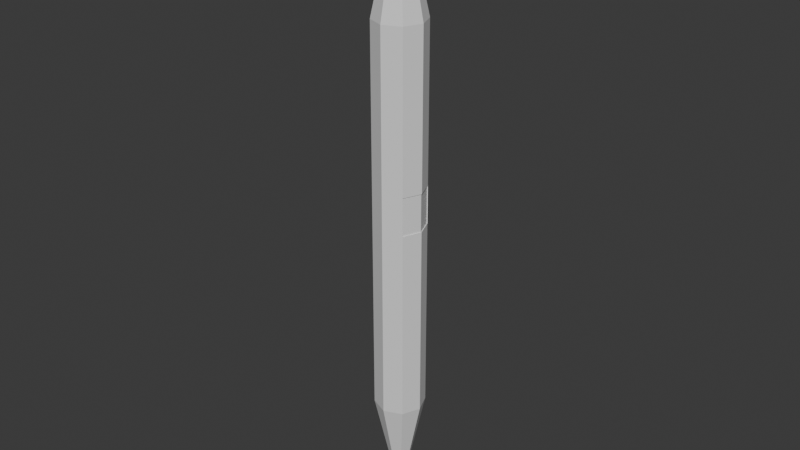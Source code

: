 # Source: Elevator.blend  (saved by Blender 4.2.66; exported with 4.5.12 LTS)
import bpy
from mathutils import Matrix  # noqa: F401  (used for matrix-valued properties, if any)

bpy.ops.wm.read_factory_settings(use_empty=True)
scene = bpy.context.scene
scene.name = 'Scene'

# ---- collections
col_collection = bpy.data.collections.new('Collection'); scene.collection.children.link(col_collection)

# ---- materials (node trees are filled in below, after node groups)
mat_lift = bpy.data.materials.new('Lift')
mat_lip = bpy.data.materials.new('Lip')
mat_tube = bpy.data.materials.new('Tube')
mat_door = bpy.data.materials.new('Door')

# ---- material node trees
mat_lift.use_nodes = True; mat_lift.node_tree.nodes.clear()
_N = mat_lift.node_tree.nodes; _L = mat_lift.node_tree.links
n0 = _N.new('ShaderNodeBsdfPrincipled'); n0.name = 'Principled BSDF'; n0.location = (10, 300)
n1 = _N.new('ShaderNodeOutputMaterial'); n1.name = 'Material Output'; n1.location = (300, 300)
_L.new(n0.outputs[0], n1.inputs[0])
n1.is_active_output = True
mat_lip.use_nodes = True; mat_lip.node_tree.nodes.clear()
_N = mat_lip.node_tree.nodes; _L = mat_lip.node_tree.links
n0 = _N.new('ShaderNodeBsdfPrincipled'); n0.name = 'Principled BSDF'; n0.location = (10, 300)
n1 = _N.new('ShaderNodeOutputMaterial'); n1.name = 'Material Output'; n1.location = (300, 300)
_L.new(n0.outputs[0], n1.inputs[0])
n1.is_active_output = True
mat_tube.use_nodes = True; mat_tube.node_tree.nodes.clear()
_N = mat_tube.node_tree.nodes; _L = mat_tube.node_tree.links
n0 = _N.new('ShaderNodeBsdfPrincipled'); n0.name = 'Principled BSDF'; n0.location = (10, 300)
n1 = _N.new('ShaderNodeOutputMaterial'); n1.name = 'Material Output'; n1.location = (300, 300)
_L.new(n0.outputs[0], n1.inputs[0])
n1.is_active_output = True
mat_door.use_nodes = True; mat_door.node_tree.nodes.clear()
_N = mat_door.node_tree.nodes; _L = mat_door.node_tree.links
n0 = _N.new('ShaderNodeBsdfPrincipled'); n0.name = 'Principled BSDF'; n0.location = (10, 300)
n1 = _N.new('ShaderNodeOutputMaterial'); n1.name = 'Material Output'; n1.location = (300, 300)
_L.new(n0.outputs[0], n1.inputs[0])
n1.is_active_output = True

# ---- world
world_world = bpy.data.worlds.new('World'); scene.world = world_world
world_world.use_nodes = True; world_world.node_tree.nodes.clear()
_N = world_world.node_tree.nodes; _L = world_world.node_tree.links
n0 = _N.new('ShaderNodeOutputWorld'); n0.name = 'World Output'; n0.location = (300, 300)
n1 = _N.new('ShaderNodeBackground'); n1.name = 'Background'; n1.location = (10, 300)
n1.inputs[0].default_value = (0.05088, 0.05088, 0.05088, 1.0)
_L.new(n1.outputs[0], n0.inputs[0])
n0.is_active_output = True
world_world.color = (0.05088, 0.05088, 0.05088)
world_world.sun_shadow_jitter_overblur = 0.0

# ---- meshes
me_cube_005 = bpy.data.meshes.new('Cube.005')
me_cube_005.from_pydata([(-0.3, 2.3, -0.5), (-0.3, 2.3, 0.0), (0.3, 2.3, -0.5), (0.3, 2.3, 0.0), (-0.3, -2.3, -0.5), (-0.3, -2.3, 0.0), (0.3, -2.3, -0.5), (0.3, -2.3, 0.0), (-1.414, -1.838, -0.5), (-1.414, -1.838, 0.0), (-1.838, -1.414, -0.5), (-1.838, -1.414, 0.0), (1.838, 1.414, -0.5), (1.838, 1.414, 0.0), (1.414, 1.838, -0.5), (1.414, 1.838, 0.0), (-2.3, -0.3, -0.5), (-2.3, -0.3, 0.0), (-2.3, 0.3, -0.5), (-2.3, 0.3, 0.0), (2.3, -0.3, -0.5), (2.3, -0.3, 0.0), (2.3, 0.3, -0.5), (2.3, 0.3, 0.0), (-1.838, 1.414, -0.5), (-1.838, 1.414, 0.0), (-1.414, 1.838, -0.5), (-1.414, 1.838, 0.0), (1.414, -1.838, -0.5), (1.414, -1.838, 0.0), (1.838, -1.414, -0.5), (1.838, -1.414, 0.0), (-0.3, 1.876, 0.0), (-0.3, 1.876, -0.5), (0.3, 1.876, 0.0), (0.3, 1.876, -0.5), (-0.3, -1.876, -0.5), (-0.3, -1.876, 0.0), (0.3, -1.876, -0.5), (0.3, -1.876, 0.0), (-1.114, -1.538, 0.0), (-1.114, -1.538, -0.5), (-1.538, -1.114, 0.0), (-1.538, -1.114, -0.5), (1.538, 1.114, -0.5), (1.538, 1.114, 0.0), (1.114, 1.538, -0.5), (1.114, 1.538, 0.0), (-1.876, -0.3, 0.0), (-1.876, -0.3, -0.5), (-1.876, 0.3, 0.0), (-1.876, 0.3, -0.5), (1.876, -0.3, -0.5), (1.876, -0.3, 0.0), (1.876, 0.3, -0.5), (1.876, 0.3, 0.0), (-1.538, 1.114, 0.0), (-1.538, 1.114, -0.5), (-1.114, 1.538, 0.0), (-1.114, 1.538, -0.5), (1.114, -1.538, -0.5), (1.114, -1.538, 0.0), (1.538, -1.114, -0.5), (1.538, -1.114, 0.0), (0.0, 0.0, 0.0), (0.0, 0.0, -0.5)], [], [(32, 0, 33), (0, 3, 2), (2, 34, 35), (45, 15, 47), (38, 4, 36), (36, 5, 37), (4, 7, 5), (39, 6, 38), (55, 21, 23), (62, 28, 60), (9, 41, 40), (8, 11, 10), (10, 42, 43), (32, 3, 1), (54, 20, 52), (12, 45, 44), (12, 15, 13), (15, 46, 47), (58, 25, 56), (46, 12, 44), (17, 49, 48), (16, 19, 18), (18, 50, 51), (48, 19, 17), (33, 2, 35), (20, 53, 52), (20, 23, 21), (23, 54, 55), (40, 11, 9), (59, 24, 26), (25, 57, 56), (24, 27, 26), (26, 58, 59), (37, 7, 39), (51, 16, 18), (28, 61, 60), (28, 31, 29), (31, 62, 63), (61, 31, 63), (41, 10, 43), (39, 60, 61), (36, 40, 41), (43, 48, 49), (51, 56, 57), (33, 58, 32), (34, 46, 35), (45, 54, 44), (53, 62, 52), (58, 56, 64), (58, 64, 32), (34, 32, 64), (47, 34, 64), (47, 64, 45), (55, 45, 64), (55, 64, 53), (63, 53, 64), (63, 64, 61), (61, 64, 39), (39, 64, 37), (40, 37, 64), (42, 40, 64), (48, 42, 64), (50, 48, 64), (56, 50, 64), (32, 1, 0), (0, 1, 3), (2, 3, 34), (45, 13, 15), (38, 6, 4), (36, 4, 5), (4, 6, 7), (39, 7, 6), (55, 53, 21), (62, 30, 28), (9, 8, 41), (8, 9, 11), (10, 11, 42), (32, 34, 3), (54, 22, 20), (12, 13, 45), (12, 14, 15), (15, 14, 46), (58, 27, 25), (46, 14, 12), (17, 16, 49), (16, 17, 19), (18, 19, 50), (48, 50, 19), (33, 0, 2), (20, 21, 53), (20, 22, 23), (23, 22, 54), (40, 42, 11), (59, 57, 24), (25, 24, 57), (24, 25, 27), (26, 27, 58), (37, 5, 7), (51, 49, 16), (28, 29, 61), (28, 30, 31), (31, 30, 62), (61, 29, 31), (41, 8, 10), (39, 38, 60), (36, 37, 40), (43, 42, 48), (51, 50, 56), (33, 59, 58), (34, 47, 46), (45, 55, 54), (53, 63, 62), (59, 65, 57), (59, 33, 65), (35, 65, 33), (46, 65, 35), (46, 44, 65), (54, 65, 44), (54, 52, 65), (62, 65, 52), (62, 60, 65), (60, 38, 65), (38, 36, 65), (41, 65, 36), (43, 65, 41), (49, 65, 43), (57, 65, 51), (51, 65, 49)])
_uv = me_cube_005.uv_layers.new(name='UVMap')
_uv.uv.foreach_set('vector', [0.5558, 0.3795, 0.6032, 0.4353, 0.5558, 0.4353, 0.6116, 0.06697, 0.5558, 2.044e-09, 0.6116, 6.257e-09, 0.5558, 0.4911, 0.6032, 0.4353, 0.6032, 0.4911, 0.2008, 0.4562, 0.1208, 0.4744, 0.1389, 0.4306, 0.2992, 0.5438, 0.3792, 0.5256, 0.3611, 0.5694, 0.6032, 0.5469, 0.5558, 0.4911, 0.6032, 0.4911, 0.6116, 0.06697, 0.5558, 0.1339, 0.5558, 0.06697, 0.5558, 0.5469, 0.6032, 0.6028, 0.5558, 0.6028, 0.2992, 0.4562, 0.3792, 0.4744, 0.3173, 0.5, 0.1389, 0.5694, 0.1827, 0.5, 0.2008, 0.5438, 0.5, 0.04736, 0.5558, 0.08084, 0.5, 0.08084, 0.5558, 0.04736, 0.5, -1.548e-08, 0.5558, -1.126e-08, 0.5558, 0.9376, 0.5893, 0.8818, 0.5893, 0.9376, 0.04375, 0.2992, 0.02563, 0.3792, -6.475e-09, 0.3173, 0.04375, 0.7008, 0.02563, 0.6208, 0.06938, 0.6389, 0.5558, 0.9934, 0.5893, 0.9376, 0.5893, 0.9934, 0.5558, 0.1717, 0.5, 0.2191, 0.5, 0.1717, 0.5, 0.2191, 0.5558, 0.2526, 0.5, 0.2526, 0.04375, 0.2008, 0.02563, 0.1208, 0.06938, 0.1389, 0.06938, 0.8611, 2.928e-08, 0.8173, 0.04375, 0.7992, 0.6032, 0.2679, 0.5558, 0.3237, 0.5558, 0.2679, 0.6116, 0.2009, 0.5558, 0.1339, 0.6116, 0.1339, 0.5558, 0.6586, 0.6032, 0.6028, 0.6032, 0.6586, 0.2008, 0.04375, 0.1208, 0.02563, 0.1827, 5.747e-09, 0.2008, 0.9562, 0.1208, 0.9744, 0.1389, 0.9306, 0.5558, 0.7144, 0.6032, 0.6586, 0.6032, 0.7144, 0.6116, 0.2009, 0.5558, 0.2679, 0.5558, 0.2009, 0.6032, 0.3237, 0.5558, 0.3795, 0.5558, 0.3237, 0.3611, 0.06938, 0.3173, 3.492e-09, 0.3792, 0.02563, 0.2992, 0.9562, 0.3792, 0.9744, 0.3173, 1.0, 0.6451, 0.0, 0.6116, 0.05581, 0.6116, 0.0, 0.5558, 0.7702, 0.6032, 0.7144, 0.6032, 0.7702, 0.5558, 0.5922, 0.5, 0.5587, 0.5558, 0.5587, 0.4306, 0.1389, 0.5, 0.1827, 0.4562, 0.2008, 0.4306, 0.8611, 0.5, 0.8173, 0.4744, 0.8792, 0.5558, 0.4678, 0.5, 0.4343, 0.5558, 0.4343, 0.6032, 0.826, 0.5558, 0.7702, 0.6032, 0.7702, 0.5893, 0.826, 0.5558, 0.8818, 0.5558, 0.826, 0.4562, 0.2992, 0.4744, 0.3792, 0.4306, 0.3611, 0.4306, 0.6389, 0.5, 0.6827, 0.4562, 0.7008, 0.5, 0.3435, 0.5558, 0.4343, 0.5, 0.4343, 0.5558, 0.1717, 0.5, 0.08084, 0.5558, 0.08084, 0.5558, 0.8648, 0.5, 0.774, 0.5558, 0.774, 0.5558, 0.6831, 0.5, 0.5922, 0.5558, 0.5922, 0.5558, 0.4678, 0.5, 0.5587, 0.5, 0.4678, 0.5, 0.3435, 0.5558, 0.2526, 0.5558, 0.3435, 0.5, 0.774, 0.5558, 0.6831, 0.5558, 0.774, 0.5, 0.9557, 0.5558, 0.8648, 0.5558, 0.9557, 0.04375, 0.2008, 0.06938, 0.1389, 0.25, 0.25, 0.04375, 0.2008, 0.25, 0.25, 0.04375, 0.2992, 0.06938, 0.3611, 0.04375, 0.2992, 0.25, 0.25, 0.1389, 0.4306, 0.06938, 0.3611, 0.25, 0.25, 0.1389, 0.4306, 0.25, 0.25, 0.2008, 0.4562, 0.2992, 0.4562, 0.2008, 0.4562, 0.25, 0.25, 0.2992, 0.4562, 0.25, 0.25, 0.3611, 0.4306, 0.4306, 0.3611, 0.3611, 0.4306, 0.25, 0.25, 0.4306, 0.3611, 0.25, 0.25, 0.4562, 0.2992, 0.4562, 0.2992, 0.25, 0.25, 0.4562, 0.2008, 0.4562, 0.2008, 0.25, 0.25, 0.4306, 0.1389, 0.3611, 0.06938, 0.4306, 0.1389, 0.25, 0.25, 0.2992, 0.04375, 0.3611, 0.06938, 0.25, 0.25, 0.2008, 0.04375, 0.2992, 0.04375, 0.25, 0.25, 0.1389, 0.06938, 0.2008, 0.04375, 0.25, 0.25, 0.06938, 0.1389, 0.1389, 0.06938, 0.25, 0.25, 0.5558, 0.3795, 0.6032, 0.3795, 0.6032, 0.4353, 0.6116, 0.06697, 0.5558, 0.06697, 0.5558, 2.044e-09, 0.5558, 0.4911, 0.5558, 0.4353, 0.6032, 0.4353, 0.2008, 0.4562, 0.1827, 0.5, 0.1208, 0.4744, 0.2992, 0.5438, 0.3173, 0.5, 0.3792, 0.5256, 0.6032, 0.5469, 0.5558, 0.5469, 0.5558, 0.4911, 0.6116, 0.06697, 0.6116, 0.1339, 0.5558, 0.1339, 0.5558, 0.5469, 0.6032, 0.5469, 0.6032, 0.6028, 0.2992, 0.4562, 0.3611, 0.4306, 0.3792, 0.4744, 0.1389, 0.5694, 0.1208, 0.5256, 0.1827, 0.5, 0.5, 0.04736, 0.5558, 0.04736, 0.5558, 0.08084, 0.5558, 0.04736, 0.5, 0.04736, 0.5, -1.548e-08, 0.5558, 0.9376, 0.5558, 0.8818, 0.5893, 0.8818, 0.04375, 0.2992, 0.06938, 0.3611, 0.02563, 0.3792, 0.04375, 0.7008, 2.179e-08, 0.6827, 0.02563, 0.6208, 0.5558, 0.9934, 0.5558, 0.9376, 0.5893, 0.9376, 0.5558, 0.1717, 0.5558, 0.2191, 0.5, 0.2191, 0.5, 0.2191, 0.5558, 0.2191, 0.5558, 0.2526, 0.04375, 0.2008, -7.894e-09, 0.1827, 0.02563, 0.1208, 0.06938, 0.8611, 0.02563, 0.8792, 2.928e-08, 0.8173, 0.6032, 0.2679, 0.6032, 0.3237, 0.5558, 0.3237, 0.6116, 0.2009, 0.5558, 0.2009, 0.5558, 0.1339, 0.5558, 0.6586, 0.5558, 0.6028, 0.6032, 0.6028, 0.2008, 0.04375, 0.1389, 0.06938, 0.1208, 0.02563, 0.2008, 0.9562, 0.1827, 1.0, 0.1208, 0.9744, 0.5558, 0.7144, 0.5558, 0.6586, 0.6032, 0.6586, 0.6116, 0.2009, 0.6116, 0.2679, 0.5558, 0.2679, 0.6032, 0.3237, 0.6032, 0.3795, 0.5558, 0.3795, 0.3611, 0.06938, 0.2992, 0.04375, 0.3173, 3.492e-09, 0.2992, 0.9562, 0.3611, 0.9306, 0.3792, 0.9744, 0.6451, 0.0, 0.6451, 0.05581, 0.6116, 0.05581, 0.5558, 0.7702, 0.5558, 0.7144, 0.6032, 0.7144, 0.5558, 0.5922, 0.5, 0.5922, 0.5, 0.5587, 0.4306, 0.1389, 0.4744, 0.1208, 0.5, 0.1827, 0.4306, 0.8611, 0.4562, 0.7992, 0.5, 0.8173, 0.5558, 0.4678, 0.5, 0.4678, 0.5, 0.4343, 0.6032, 0.826, 0.5558, 0.826, 0.5558, 0.7702, 0.5893, 0.826, 0.5893, 0.8818, 0.5558, 0.8818, 0.4562, 0.2992, 0.5, 0.3173, 0.4744, 0.3792, 0.4306, 0.6389, 0.4744, 0.6208, 0.5, 0.6827, 0.5, 0.3435, 0.5558, 0.3435, 0.5558, 0.4343, 0.5558, 0.1717, 0.5, 0.1717, 0.5, 0.08084, 0.5558, 0.8648, 0.5, 0.8648, 0.5, 0.774, 0.5558, 0.6831, 0.5, 0.6831, 0.5, 0.5922, 0.5558, 0.4678, 0.5558, 0.5587, 0.5, 0.5587, 0.5, 0.3435, 0.5, 0.2526, 0.5558, 0.2526, 0.5, 0.774, 0.5, 0.6831, 0.5558, 0.6831, 0.5, 0.9557, 0.5, 0.8648, 0.5558, 0.8648, 0.2992, 0.9562, 0.25, 0.75, 0.3611, 0.9306, 0.2992, 0.9562, 0.2008, 0.9562, 0.25, 0.75, 0.1389, 0.9306, 0.25, 0.75, 0.2008, 0.9562, 0.06938, 0.8611, 0.25, 0.75, 0.1389, 0.9306, 0.06938, 0.8611, 0.04375, 0.7992, 0.25, 0.75, 0.04375, 0.7008, 0.25, 0.75, 0.04375, 0.7992, 0.04375, 0.7008, 0.06938, 0.6389, 0.25, 0.75, 0.1389, 0.5694, 0.25, 0.75, 0.06938, 0.6389, 0.1389, 0.5694, 0.2008, 0.5438, 0.25, 0.75, 0.2008, 0.5438, 0.2992, 0.5438, 0.25, 0.75, 0.2992, 0.5438, 0.3611, 0.5694, 0.25, 0.75, 0.4306, 0.6389, 0.25, 0.75, 0.3611, 0.5694, 0.4562, 0.7008, 0.25, 0.75, 0.4306, 0.6389, 0.4562, 0.7992, 0.25, 0.75, 0.4562, 0.7008, 0.3611, 0.9306, 0.25, 0.75, 0.4306, 0.8611, 0.4306, 0.8611, 0.25, 0.75, 0.4562, 0.7992])
me_cube_005.materials.append(mat_lift)
me_cube_005.update()
me_cylinder_002 = bpy.data.meshes.new('Cylinder.002')
me_cylinder_002.from_pydata([(0.0, 3.0, -0.25), (2.043, -1.571, -0.25), (0.0, 3.0, 0.25), (2.043, -1.571, 0.25), (1.571, -2.043, -0.25), (2.121, 2.121, -0.25), (2.121, 2.121, 0.25), (1.571, -2.043, 0.25), (3.0, 0.0, -0.25), (-1.571, 2.043, -0.25), (3.0, 0.0, 0.25), (-1.571, 2.043, 0.25), (2.121, -2.121, -0.25), (-2.043, 1.571, -0.25), (2.121, -2.121, 0.25), (-2.043, 1.571, 0.25), (-0.3333, 2.556, -0.25), (0.0, -3.0, -0.25), (0.0, -3.0, 0.25), (-0.3333, 2.556, 0.25), (0.3333, 2.556, -0.25), (-2.121, -2.121, -0.25), (-2.121, -2.121, 0.25), (0.3333, 2.556, 0.25), (-0.3333, -2.556, -0.25), (-3.0, 0.0, -0.25), (-0.3333, -2.556, 0.25), (-3.0, 0.0, 0.25), (0.3333, -2.556, -0.25), (-2.121, 2.121, -0.25), (0.3333, -2.556, 0.25), (-2.121, 2.121, 0.25), (1.571, 2.043, -0.25), (1.571, 2.043, 0.25), (2.043, 1.571, -0.25), (2.043, 1.571, 0.25), (-2.043, -1.571, -0.25), (-2.043, -1.571, 0.25), (-1.571, -2.043, -0.25), (-1.571, -2.043, 0.25), (2.556, 0.3333, -0.25), (2.556, 0.3333, 0.25), (2.556, -0.3333, -0.25), (2.556, -0.3333, 0.25), (-2.556, 0.3333, -0.25), (-2.556, 0.3333, 0.25), (-2.556, -0.3333, -0.25), (-2.556, -0.3333, 0.25), (1.709, -1.238, 0.25), (1.709, -1.238, -0.25), (1.238, -1.709, 0.25), (1.238, -1.709, -0.25), (-1.238, 1.709, -0.25), (-1.238, 1.709, 0.25), (-1.709, 1.238, -0.25), (-1.709, 1.238, 0.25), (-0.3333, 2.084, 0.25), (-0.3333, 2.084, -0.25), (0.3333, 2.084, 0.25), (0.3333, 2.084, -0.25), (-0.3333, -2.084, -0.25), (-0.3333, -2.084, 0.25), (0.3333, -2.084, -0.25), (0.3333, -2.084, 0.25), (1.238, 1.709, 0.25), (1.238, 1.709, -0.25), (1.709, 1.238, 0.25), (1.709, 1.238, -0.25), (-1.709, -1.238, -0.25), (-1.709, -1.238, 0.25), (-1.238, -1.709, -0.25), (-1.238, -1.709, 0.25), (2.084, 0.3333, 0.25), (2.084, 0.3333, -0.25), (2.084, -0.3333, 0.25), (2.084, -0.3333, -0.25), (-2.084, 0.3333, -0.25), (-2.084, 0.3333, 0.25), (-2.084, -0.3333, -0.25), (-2.084, -0.3333, 0.25)], [], [(6, 10, 8, 5), (10, 14, 12, 8), (14, 18, 17, 12), (18, 22, 21, 17), (22, 27, 25, 21), (27, 31, 29, 25), (31, 2, 0, 29), (5, 34, 32), (12, 1, 42, 8), (50, 7, 4, 51), (11, 9, 52, 53), (13, 15, 55, 54), (63, 30, 7, 50), (16, 19, 56, 57), (19, 16, 20, 23), (58, 23, 20, 59), (26, 24, 60, 61), (30, 28, 24, 26), (62, 28, 30, 63), (65, 32, 33, 64), (35, 33, 32, 34), (66, 35, 34, 67), (37, 36, 68, 69), (39, 38, 36, 37), (70, 38, 39, 71), (40, 41, 72, 73), (74, 43, 42, 75), (45, 44, 76, 77), (78, 46, 47, 79), (76, 54, 55, 77), (53, 52, 57, 56), (58, 59, 65, 64), (72, 66, 67, 73), (74, 75, 49, 48), (63, 50, 51, 62), (71, 61, 60, 70), (78, 79, 69, 68), (2, 6, 5, 0), (79, 47, 37, 69), (9, 13, 29), (74, 48, 3, 43), (31, 15, 11), (32, 65, 59, 20), (33, 35, 6), (2, 19, 23), (15, 13, 9, 11), (75, 42, 1, 49), (78, 68, 36, 46), (28, 62, 51, 4), (14, 3, 7), (67, 34, 40, 73), (39, 37, 22), (18, 26, 39, 22), (18, 30, 26), (16, 57, 52, 9), (27, 45, 15, 31), (26, 61, 71, 39), (25, 46, 36, 21), (31, 11, 19, 2), (38, 70, 60, 24), (8, 42, 40), (76, 44, 13, 54), (20, 16, 0), (2, 23, 33, 6), (6, 35, 41, 10), (10, 43, 3, 14), (18, 14, 7, 30), (56, 19, 11, 53), (29, 13, 44, 25), (23, 58, 64, 33), (21, 38, 24, 17), (22, 37, 47, 27), (0, 16, 9, 29), (72, 41, 35, 66), (25, 44, 46), (55, 15, 45, 77), (24, 28, 17), (5, 32, 20, 0), (8, 40, 34, 5), (17, 28, 4, 12), (21, 36, 38), (1, 3, 48, 49), (43, 41, 40, 42), (4, 1, 12), (4, 7, 3, 1), (47, 46, 44, 45), (47, 45, 27), (41, 43, 10)])
_uv = me_cylinder_002.uv_layers.new(name='UVMap')
_uv.uv.foreach_set('vector', [0.875, 1.0, 0.75, 1.0, 0.75, 0.5, 0.875, 0.5, 0.75, 1.0, 0.625, 1.0, 0.625, 0.5, 0.75, 0.5, 0.625, 1.0, 0.5, 1.0, 0.5, 0.5, 0.625, 0.5, 0.5, 1.0, 0.375, 1.0, 0.375, 0.5, 0.5, 0.5, 0.375, 1.0, 0.25, 1.0, 0.25, 0.5, 0.375, 0.5, 0.25, 1.0, 0.125, 1.0, 0.125, 0.5, 0.25, 0.5, 0.125, 1.0, 0.0, 1.0, 0.0, 0.5, 0.125, 0.5, 0.9197, 0.4197, 0.9134, 0.3757, 0.8757, 0.4134, 0.9197, 0.08029, 0.9134, 0.1243, 0.9544, 0.2233, 0.99, 0.25, 0.6032, 0.4353, 0.5558, 0.4353, 0.5558, 0.4911, 0.6032, 0.4911, 0.5558, 0.4911, 0.5558, 0.5469, 0.6032, 0.5469, 0.6032, 0.4911, 0.6032, 0.6028, 0.6032, 0.5469, 0.5558, 0.5469, 0.5558, 0.6028, 0.2767, 0.08327, 0.2767, 0.04556, 0.3757, 0.08658, 0.349, 0.1132, 0.5558, 0.04736, 0.5, 0.04736, 0.5, 0.08084, 0.5558, 0.08084, 0.5, 0.04736, 0.5558, 0.04736, 0.5558, -1.126e-08, 0.5, -1.548e-08, 0.5893, 0.8818, 0.5558, 0.8818, 0.5558, 0.9376, 0.5893, 0.9376, 0.5558, 0.9376, 0.5558, 0.9934, 0.5893, 0.9934, 0.5893, 0.9376, 0.5, 0.2191, 0.5558, 0.2191, 0.5558, 0.1717, 0.5, 0.1717, 0.5558, 0.2526, 0.5558, 0.2191, 0.5, 0.2191, 0.5, 0.2526, 0.5558, 0.3237, 0.6032, 0.3237, 0.6032, 0.2679, 0.5558, 0.2679, 0.5558, 0.1339, 0.5558, 0.2009, 0.6116, 0.2009, 0.6116, 0.1339, 0.6032, 0.6028, 0.5558, 0.6028, 0.5558, 0.6586, 0.6032, 0.6586, 0.5558, 0.6586, 0.5558, 0.7144, 0.6032, 0.7144, 0.6032, 0.6586, 0.5558, 0.2679, 0.6116, 0.2679, 0.6116, 0.2009, 0.5558, 0.2009, 0.5558, 0.3795, 0.6032, 0.3795, 0.6032, 0.3237, 0.5558, 0.3237, 0.6451, 0.05581, 0.6451, 0.0, 0.6116, 0.0, 0.6116, 0.05581, 0.5, 0.5587, 0.5, 0.5922, 0.5558, 0.5922, 0.5558, 0.5587, 0.5, 0.4678, 0.5558, 0.4678, 0.5558, 0.4343, 0.5, 0.4343, 0.5558, 0.8818, 0.5893, 0.8818, 0.5893, 0.826, 0.5558, 0.826, 0.5558, 0.4343, 0.5558, 0.3435, 0.5, 0.3435, 0.5, 0.4343, 0.5, 0.1717, 0.5558, 0.1717, 0.5558, 0.08084, 0.5, 0.08084, 0.5, 0.8648, 0.5558, 0.8648, 0.5558, 0.774, 0.5, 0.774, 0.5, 0.5922, 0.5, 0.6831, 0.5558, 0.6831, 0.5558, 0.5922, 0.5, 0.5587, 0.5558, 0.5587, 0.5558, 0.4678, 0.5, 0.4678, 0.5, 0.2526, 0.5, 0.3435, 0.5558, 0.3435, 0.5558, 0.2526, 0.5, 0.6831, 0.5, 0.774, 0.5558, 0.774, 0.5558, 0.6831, 0.5558, 0.8648, 0.5, 0.8648, 0.5, 0.9557, 0.5558, 0.9557, 1.0, 1.0, 0.875, 1.0, 0.875, 0.5, 1.0, 0.5, 0.08327, 0.2233, 0.04556, 0.2233, 0.08658, 0.1243, 0.1132, 0.151, 0.6243, 0.4134, 0.5866, 0.3757, 0.5803, 0.4197, 0.4167, 0.2233, 0.3868, 0.151, 0.4134, 0.1243, 0.4544, 0.2233, 0.08029, 0.4197, 0.08658, 0.3757, 0.1243, 0.4134, 0.8757, 0.4134, 0.849, 0.3868, 0.7767, 0.4167, 0.7767, 0.4544, 0.3757, 0.4134, 0.4134, 0.3757, 0.4197, 0.4197, 0.25, 0.49, 0.2233, 0.4544, 0.2767, 0.4544, 0.6032, 0.5469, 0.6032, 0.6028, 0.6243, 0.4134, 0.5558, 0.4911, 0.9167, 0.2233, 0.9544, 0.2233, 0.9134, 0.1243, 0.8868, 0.151, 0.5833, 0.2233, 0.6132, 0.151, 0.5866, 0.1243, 0.5456, 0.2233, 0.7767, 0.04556, 0.7767, 0.08327, 0.849, 0.1132, 0.8757, 0.08658, 0.4197, 0.08029, 0.4134, 0.1243, 0.3757, 0.08658, 0.8868, 0.349, 0.9134, 0.3757, 0.9544, 0.2767, 0.9167, 0.2767, 0.1243, 0.08658, 0.08658, 0.1243, 0.08029, 0.08029, 0.25, 0.01, 0.2233, 0.04556, 0.1243, 0.08658, 0.08029, 0.08029, 0.25, 0.01, 0.2767, 0.04556, 0.2233, 0.04556, 0.7233, 0.4544, 0.7233, 0.4167, 0.651, 0.3868, 0.6243, 0.4134, 0.01, 0.25, 0.04556, 0.2767, 0.08658, 0.3757, 0.08029, 0.4197, 0.2233, 0.04556, 0.2233, 0.08327, 0.151, 0.1132, 0.1243, 0.08658, 0.51, 0.25, 0.5456, 0.2233, 0.5866, 0.1243, 0.5803, 0.08029, 0.08029, 0.4197, 0.1243, 0.4134, 0.2233, 0.4544, 0.25, 0.49, 0.6243, 0.08658, 0.651, 0.1132, 0.7233, 0.08327, 0.7233, 0.04556, 0.99, 0.25, 0.9544, 0.2233, 0.9544, 0.2767, 0.5833, 0.2767, 0.5456, 0.2767, 0.5866, 0.3757, 0.6132, 0.349, 0.7767, 0.4544, 0.7233, 0.4544, 0.75, 0.49, 0.25, 0.49, 0.2767, 0.4544, 0.3757, 0.4134, 0.4197, 0.4197, 0.4197, 0.4197, 0.4134, 0.3757, 0.4544, 0.2767, 0.49, 0.25, 0.49, 0.25, 0.4544, 0.2233, 0.4134, 0.1243, 0.4197, 0.08029, 0.25, 0.01, 0.4197, 0.08029, 0.3757, 0.08658, 0.2767, 0.04556, 0.2233, 0.4167, 0.2233, 0.4544, 0.1243, 0.4134, 0.151, 0.3868, 0.5803, 0.4197, 0.5866, 0.3757, 0.5456, 0.2767, 0.51, 0.25, 0.2767, 0.4544, 0.2767, 0.4167, 0.349, 0.3868, 0.3757, 0.4134, 0.5803, 0.08029, 0.6243, 0.08658, 0.7233, 0.04556, 0.75, 0.01, 0.08029, 0.08029, 0.08658, 0.1243, 0.04556, 0.2233, 0.01, 0.25, 0.75, 0.49, 0.7233, 0.4544, 0.6243, 0.4134, 0.5803, 0.4197, 0.4167, 0.2767, 0.4544, 0.2767, 0.4134, 0.3757, 0.3868, 0.349, 0.51, 0.25, 0.5456, 0.2767, 0.5456, 0.2233, 0.1132, 0.349, 0.08658, 0.3757, 0.04556, 0.2767, 0.08327, 0.2767, 0.7233, 0.04556, 0.7767, 0.04556, 0.75, 0.01, 0.9197, 0.4197, 0.8757, 0.4134, 0.7767, 0.4544, 0.75, 0.49, 0.99, 0.25, 0.9544, 0.2767, 0.9134, 0.3757, 0.9197, 0.4197, 0.75, 0.01, 0.7767, 0.04556, 0.8757, 0.08658, 0.9197, 0.08029, 0.5803, 0.08029, 0.5866, 0.1243, 0.6243, 0.08658, 0.6032, 0.4353, 0.6032, 0.3795, 0.5558, 0.3795, 0.5558, 0.4353, 0.5, 0.5922, 0.6451, 0.0, 0.9544, 0.2767, 0.5558, 0.5922, 0.8757, 0.08658, 0.9134, 0.1243, 0.9197, 0.08029, 0.5558, 0.4911, 0.5558, 0.4353, 0.4134, 0.1243, 0.6032, 0.4353, 0.5893, 0.826, 0.5893, 0.8818, 0.5456, 0.2767, 0.5, 0.4678, 0.04556, 0.2233, 0.04556, 0.2767, 0.01, 0.25, 0.4544, 0.2767, 0.4544, 0.2233, 0.49, 0.25])
me_cylinder_002.materials.append(mat_lip)
me_cylinder_002.update()
me_cylinder_003 = bpy.data.meshes.new('Cylinder.003')
me_cylinder_003.from_pydata([(0.0, 3.25, -25.0), (0.0, 3.25, 0.1), (2.298, 2.298, -25.0), (2.298, 2.298, 0.1), (3.25, 0.0, -25.0), (3.25, 0.0, 0.1), (2.298, -2.298, -25.0), (2.298, -2.298, 0.1), (0.0, -3.25, -25.0), (0.0, -3.25, 0.1), (-2.298, -2.298, -25.0), (-2.298, -2.298, 0.1), (-3.25, 0.0, -25.0), (-3.25, 0.0, 0.1), (-2.298, 2.298, -25.0), (-2.298, 2.298, 0.1), (0.0, 3.25, 0.1), (2.298, 2.298, 0.1), (3.25, 0.0, 0.1), (2.298, -2.298, 0.1), (0.0, -3.25, 0.1), (-2.298, -2.298, 0.1), (-3.25, 0.0, 0.1), (-2.298, 2.298, 0.1), (2.298, 2.298, 5.0), (0.0, 3.25, 5.0), (3.25, 0.0, 5.0), (2.298, -2.298, 5.0), (0.0, -3.25, 5.0), (-2.298, -2.298, 5.0), (-3.25, 0.0, 5.0), (-2.298, 2.298, 5.0), (2.298, 2.298, 25.0), (0.0, 3.25, 25.0), (3.25, 0.0, 25.0), (2.298, -2.298, 25.0), (0.0, -3.25, 25.0), (-2.298, -2.298, 25.0), (-3.25, 0.0, 25.0), (-2.298, 2.298, 25.0), (0.0, 2.697, -25.0), (0.0, 2.697, 0.1), (1.907, 1.907, -25.0), (1.907, 1.907, 0.1), (2.697, 0.0, -25.0), (2.697, 0.0, 0.1), (1.907, -1.907, -25.0), (1.907, -1.907, 0.1), (0.0, -2.697, -25.0), (0.0, -2.697, 0.1), (-1.907, -1.907, -25.0), (-1.907, -1.907, 0.1), (-2.697, 0.0, -25.0), (-2.697, 0.0, 0.1), (-1.907, 1.907, -25.0), (-1.907, 1.907, 0.1), (0.0, 2.697, 0.1), (1.907, 1.907, 0.1), (2.697, 0.0, 0.1), (1.907, -1.907, 0.1), (0.0, -2.697, 0.1), (-1.907, -1.907, 0.1), (-2.697, 0.0, 0.1), (-1.907, 1.907, 0.1), (1.907, 1.907, 5.0), (0.0, 2.697, 5.0), (2.697, 0.0, 5.0), (1.907, -1.907, 5.0), (0.0, -2.697, 5.0), (-1.907, -1.907, 5.0), (-2.697, 0.0, 5.0), (-1.907, 1.907, 5.0), (1.907, 1.907, 25.0), (0.0, 2.697, 25.0), (2.697, 0.0, 25.0), (1.907, -1.907, 25.0), (0.0, -2.697, 25.0), (-1.907, -1.907, 25.0), (-2.697, 0.0, 25.0), (-1.907, 1.907, 25.0), (0.0, 0.0, 40.0), (1.49e-08, 1.49e-08, -40.0)], [], [(0, 1, 3, 2), (2, 3, 5, 4), (4, 5, 7, 6), (6, 7, 9, 8), (8, 9, 11, 10), (10, 11, 13, 12), (9, 7, 19, 20), (12, 13, 15, 14), (14, 15, 1, 0), (2, 4, 81), (15, 13, 22, 23), (5, 3, 17, 18), (11, 9, 20, 21), (1, 15, 23, 16), (3, 1, 16, 17), (7, 5, 18, 19), (13, 11, 21, 22), (25, 31, 39, 33), (17, 16, 25, 24), (16, 23, 31, 25), (22, 21, 29, 30), (20, 19, 27, 28), (23, 22, 30, 31), (21, 20, 28, 29), (75, 76, 80), (30, 29, 37, 38), (28, 27, 35, 36), (26, 24, 32, 34), (31, 30, 38, 39), (29, 28, 36, 37), (27, 26, 34, 35), (24, 25, 33, 32), (40, 42, 43, 41), (42, 44, 45, 43), (44, 46, 47, 45), (46, 48, 49, 47), (48, 50, 51, 49), (50, 52, 53, 51), (49, 60, 59, 47), (52, 54, 55, 53), (54, 40, 41, 55), (46, 44, 81), (55, 63, 62, 53), (45, 58, 57, 43), (51, 61, 60, 49), (41, 56, 63, 55), (43, 57, 56, 41), (47, 59, 58, 45), (53, 62, 61, 51), (65, 73, 79, 71), (57, 64, 65, 56), (56, 65, 71, 63), (62, 70, 69, 61), (60, 68, 67, 59), (63, 71, 70, 62), (61, 69, 68, 60), (33, 39, 80), (70, 78, 77, 69), (68, 76, 75, 67), (66, 74, 72, 64), (71, 79, 78, 70), (69, 77, 76, 68), (67, 75, 74, 66), (64, 72, 73, 65), (19, 59, 67, 27), (26, 27, 67, 66), (24, 26, 66, 64), (17, 24, 64, 57), (18, 58, 59, 19), (17, 57, 58, 18), (8, 10, 81), (52, 50, 81), (32, 33, 80), (34, 32, 80), (76, 77, 80), (77, 78, 80), (35, 34, 80), (78, 79, 80), (36, 35, 80), (79, 73, 80), (37, 36, 80), (73, 72, 80), (38, 37, 80), (72, 74, 80), (39, 38, 80), (74, 75, 80), (42, 40, 81), (12, 14, 81), (40, 54, 81), (48, 46, 81), (4, 6, 81), (14, 0, 81), (0, 2, 81), (44, 42, 81), (54, 52, 81), (10, 12, 81), (6, 8, 81), (50, 48, 81)])
_uv = me_cylinder_003.uv_layers.new(name='UVMap')
_uv.uv.foreach_set('vector', [1.0, 0.5, 1.0, 1.0, 0.875, 1.0, 0.875, 0.5, 0.875, 0.5, 0.875, 1.0, 0.75, 1.0, 0.75, 0.5, 0.75, 0.5, 0.75, 1.0, 0.625, 1.0, 0.625, 0.5, 0.625, 0.5, 0.625, 1.0, 0.5, 1.0, 0.5, 0.5, 0.5, 0.5, 0.5, 1.0, 0.375, 1.0, 0.375, 0.5, 0.375, 0.5, 0.375, 1.0, 0.25, 1.0, 0.25, 0.5, 0.5, 1.0, 0.625, 1.0, 0.625, 1.0, 0.5, 1.0, 0.25, 0.5, 0.25, 1.0, 0.125, 1.0, 0.125, 0.5, 0.125, 0.5, 0.125, 1.0, 0.0, 1.0, 0.0, 0.5, 0.875, 0.5, 0.75, 0.5, 0.875, 0.5, 0.125, 1.0, 0.25, 1.0, 0.25, 1.0, 0.125, 1.0, 0.75, 1.0, 0.875, 1.0, 0.875, 1.0, 0.75, 1.0, 0.375, 1.0, 0.5, 1.0, 0.5, 1.0, 0.375, 1.0, 0.0, 1.0, 0.125, 1.0, 0.125, 1.0, 0.0, 1.0, 0.875, 1.0, 1.0, 1.0, 1.0, 1.0, 0.875, 1.0, 0.625, 1.0, 0.75, 1.0, 0.75, 1.0, 0.625, 1.0, 0.25, 1.0, 0.375, 1.0, 0.375, 1.0, 0.25, 1.0, 0.0, 1.0, 0.125, 1.0, 0.125, 1.0, 0.0, 1.0, 0.875, 1.0, 1.0, 1.0, 1.0, 1.0, 0.875, 1.0, 0.0, 1.0, 0.125, 1.0, 0.125, 1.0, 0.0, 1.0, 0.25, 1.0, 0.375, 1.0, 0.375, 1.0, 0.25, 1.0, 0.5, 1.0, 0.625, 1.0, 0.625, 1.0, 0.5, 1.0, 0.125, 1.0, 0.25, 1.0, 0.25, 1.0, 0.125, 1.0, 0.375, 1.0, 0.5, 1.0, 0.5, 1.0, 0.375, 1.0, 0.625, 1.0, 0.5, 1.0, 0.625, 1.0, 0.25, 1.0, 0.375, 1.0, 0.375, 1.0, 0.25, 1.0, 0.5, 1.0, 0.625, 1.0, 0.625, 1.0, 0.5, 1.0, 0.75, 1.0, 0.875, 1.0, 0.875, 1.0, 0.75, 1.0, 0.125, 1.0, 0.25, 1.0, 0.25, 1.0, 0.125, 1.0, 0.375, 1.0, 0.5, 1.0, 0.5, 1.0, 0.375, 1.0, 0.625, 1.0, 0.75, 1.0, 0.75, 1.0, 0.625, 1.0, 0.875, 1.0, 1.0, 1.0, 1.0, 1.0, 0.875, 1.0, 1.0, 0.5, 0.875, 0.5, 0.875, 1.0, 1.0, 1.0, 0.875, 0.5, 0.75, 0.5, 0.75, 1.0, 0.875, 1.0, 0.75, 0.5, 0.625, 0.5, 0.625, 1.0, 0.75, 1.0, 0.625, 0.5, 0.5, 0.5, 0.5, 1.0, 0.625, 1.0, 0.5, 0.5, 0.375, 0.5, 0.375, 1.0, 0.5, 1.0, 0.375, 0.5, 0.25, 0.5, 0.25, 1.0, 0.375, 1.0, 0.5, 1.0, 0.5, 1.0, 0.625, 1.0, 0.625, 1.0, 0.25, 0.5, 0.125, 0.5, 0.125, 1.0, 0.25, 1.0, 0.125, 0.5, 0.0, 0.5, 0.0, 1.0, 0.125, 1.0, 0.625, 0.5, 0.75, 0.5, 0.625, 0.5, 0.125, 1.0, 0.125, 1.0, 0.25, 1.0, 0.25, 1.0, 0.75, 1.0, 0.75, 1.0, 0.875, 1.0, 0.875, 1.0, 0.375, 1.0, 0.375, 1.0, 0.5, 1.0, 0.5, 1.0, 0.0, 1.0, 0.0, 1.0, 0.125, 1.0, 0.125, 1.0, 0.875, 1.0, 0.875, 1.0, 1.0, 1.0, 1.0, 1.0, 0.625, 1.0, 0.625, 1.0, 0.75, 1.0, 0.75, 1.0, 0.25, 1.0, 0.25, 1.0, 0.375, 1.0, 0.375, 1.0, 0.0, 1.0, 0.0, 1.0, 0.125, 1.0, 0.125, 1.0, 0.875, 1.0, 0.875, 1.0, 1.0, 1.0, 1.0, 1.0, 0.0, 1.0, 0.0, 1.0, 0.125, 1.0, 0.125, 1.0, 0.25, 1.0, 0.25, 1.0, 0.375, 1.0, 0.375, 1.0, 0.5, 1.0, 0.5, 1.0, 0.625, 1.0, 0.625, 1.0, 0.125, 1.0, 0.125, 1.0, 0.25, 1.0, 0.25, 1.0, 0.375, 1.0, 0.375, 1.0, 0.5, 1.0, 0.5, 1.0, 0.0, 1.0, 0.125, 1.0, 0.0, 1.0, 0.25, 1.0, 0.25, 1.0, 0.375, 1.0, 0.375, 1.0, 0.5, 1.0, 0.5, 1.0, 0.625, 1.0, 0.625, 1.0, 0.75, 1.0, 0.75, 1.0, 0.875, 1.0, 0.875, 1.0, 0.125, 1.0, 0.125, 1.0, 0.25, 1.0, 0.25, 1.0, 0.375, 1.0, 0.375, 1.0, 0.5, 1.0, 0.5, 1.0, 0.625, 1.0, 0.625, 1.0, 0.75, 1.0, 0.75, 1.0, 0.875, 1.0, 0.875, 1.0, 1.0, 1.0, 1.0, 1.0, 0.625, 1.0, 0.625, 1.0, 0.625, 1.0, 0.625, 1.0, 0.75, 1.0, 0.625, 1.0, 0.625, 1.0, 0.75, 1.0, 0.875, 1.0, 0.75, 1.0, 0.75, 1.0, 0.875, 1.0, 0.875, 1.0, 0.875, 1.0, 0.875, 1.0, 0.875, 1.0, 0.75, 1.0, 0.75, 1.0, 0.625, 1.0, 0.625, 1.0, 0.875, 1.0, 0.875, 1.0, 0.75, 1.0, 0.75, 1.0, 0.5, 0.5, 0.375, 0.5, 0.5, 0.5, 0.25, 0.5, 0.375, 0.5, 0.25, 0.5, 0.875, 1.0, 1.0, 1.0, 0.875, 1.0, 0.75, 1.0, 0.875, 1.0, 0.75, 1.0, 0.5, 1.0, 0.375, 1.0, 0.5, 1.0, 0.375, 1.0, 0.25, 1.0, 0.375, 1.0, 0.625, 1.0, 0.75, 1.0, 0.625, 1.0, 0.25, 1.0, 0.125, 1.0, 0.25, 1.0, 0.5, 1.0, 0.625, 1.0, 0.5, 1.0, 0.125, 1.0, 0.0, 1.0, 0.125, 1.0, 0.375, 1.0, 0.5, 1.0, 0.375, 1.0, 1.0, 1.0, 0.875, 1.0, 1.0, 1.0, 0.25, 1.0, 0.375, 1.0, 0.25, 1.0, 0.875, 1.0, 0.75, 1.0, 0.875, 1.0, 0.125, 1.0, 0.25, 1.0, 0.125, 1.0, 0.75, 1.0, 0.625, 1.0, 0.75, 1.0, 0.875, 0.5, 1.0, 0.5, 0.875, 0.5, 0.25, 0.5, 0.125, 0.5, 0.25, 0.5, 0.0, 0.5, 0.125, 0.5, 0.0, 0.5, 0.5, 0.5, 0.625, 0.5, 0.5, 0.5, 0.75, 0.5, 0.625, 0.5, 0.75, 0.5, 0.125, 0.5, 0.0, 0.5, 0.125, 0.5, 1.0, 0.5, 0.875, 0.5, 1.0, 0.5, 0.75, 0.5, 0.875, 0.5, 0.75, 0.5, 0.125, 0.5, 0.25, 0.5, 0.125, 0.5, 0.375, 0.5, 0.25, 0.5, 0.375, 0.5, 0.625, 0.5, 0.5, 0.5, 0.625, 0.5, 0.375, 0.5, 0.5, 0.5, 0.375, 0.5])
me_cylinder_003.materials.append(mat_tube)
me_cylinder_003.update()
me_cylinder_006 = bpy.data.meshes.new('Cylinder.006')
me_cylinder_006.from_pydata([(3.25, 0.0, 0.0), (2.298, -2.298, 0.0), (3.25, 0.0, 5.0), (2.298, -2.298, 5.0), (3.675, 0.0, 0.0), (2.528, -2.769, 0.0), (3.675, 0.0, 5.0), (2.528, -2.769, 5.0)], [], [(1, 3, 2, 0), (5, 4, 6, 7), (2, 3, 7, 6), (1, 5, 7, 3), (0, 4, 5, 1), (2, 6, 4, 0)])
_uv = me_cylinder_006.uv_layers.new(name='UVMap')
_uv.uv.foreach_set('vector', [0.625, 1.0, 0.625, 1.0, 0.75, 1.0, 0.75, 1.0, 0.625, 1.0, 0.75, 1.0, 0.75, 1.0, 0.625, 1.0, 0.75, 1.0, 0.625, 1.0, 0.625, 1.0, 0.75, 1.0, 0.625, 1.0, 0.625, 1.0, 0.625, 1.0, 0.625, 1.0, 0.75, 1.0, 0.75, 1.0, 0.625, 1.0, 0.625, 1.0, 0.75, 1.0, 0.75, 1.0, 0.75, 1.0, 0.75, 1.0])
me_cylinder_006.materials.append(mat_door)
me_cylinder_006.update()
me_cylinder_007 = bpy.data.meshes.new('Cylinder.007')
me_cylinder_007.from_pydata([(0.0, 3.0, -0.25), (2.043, -1.571, -0.25), (0.0, 3.0, 0.25), (2.043, -1.571, 0.25), (1.571, -2.043, -0.25), (2.121, 2.121, -0.25), (2.121, 2.121, 0.25), (1.571, -2.043, 0.25), (3.0, 0.0, -0.25), (-1.571, 2.043, -0.25), (3.0, 0.0, 0.25), (-1.571, 2.043, 0.25), (2.121, -2.121, -0.25), (-2.043, 1.571, -0.25), (2.121, -2.121, 0.25), (-2.043, 1.571, 0.25), (-0.3333, 2.556, -0.25), (0.0, -3.0, -0.25), (0.0, -3.0, 0.25), (-0.3333, 2.556, 0.25), (0.3333, 2.556, -0.25), (-2.121, -2.121, -0.25), (-2.121, -2.121, 0.25), (0.3333, 2.556, 0.25), (-0.3333, -2.556, -0.25), (-3.0, 0.0, -0.25), (-0.3333, -2.556, 0.25), (-3.0, 0.0, 0.25), (0.3333, -2.556, -0.25), (-2.121, 2.121, -0.25), (0.3333, -2.556, 0.25), (-2.121, 2.121, 0.25), (1.571, 2.043, -0.25), (1.571, 2.043, 0.25), (2.043, 1.571, -0.25), (2.043, 1.571, 0.25), (-2.043, -1.571, -0.25), (-2.043, -1.571, 0.25), (-1.571, -2.043, -0.25), (-1.571, -2.043, 0.25), (2.556, 0.3333, -0.25), (2.556, 0.3333, 0.25), (2.556, -0.3333, -0.25), (2.556, -0.3333, 0.25), (-2.556, 0.3333, -0.25), (-2.556, 0.3333, 0.25), (-2.556, -0.3333, -0.25), (-2.556, -0.3333, 0.25), (1.709, -1.238, 0.25), (1.709, -1.238, -0.25), (1.238, -1.709, 0.25), (1.238, -1.709, -0.25), (-1.238, 1.709, -0.25), (-1.238, 1.709, 0.25), (-1.709, 1.238, -0.25), (-1.709, 1.238, 0.25), (-0.3333, 2.084, 0.25), (-0.3333, 2.084, -0.25), (0.3333, 2.084, 0.25), (0.3333, 2.084, -0.25), (-0.3333, -2.084, -0.25), (-0.3333, -2.084, 0.25), (0.3333, -2.084, -0.25), (0.3333, -2.084, 0.25), (1.238, 1.709, 0.25), (1.238, 1.709, -0.25), (1.709, 1.238, 0.25), (1.709, 1.238, -0.25), (-1.709, -1.238, -0.25), (-1.709, -1.238, 0.25), (-1.238, -1.709, -0.25), (-1.238, -1.709, 0.25), (2.084, 0.3333, 0.25), (2.084, 0.3333, -0.25), (2.084, -0.3333, 0.25), (2.084, -0.3333, -0.25), (-2.084, 0.3333, -0.25), (-2.084, 0.3333, 0.25), (-2.084, -0.3333, -0.25), (-2.084, -0.3333, 0.25)], [], [(6, 10, 8, 5), (10, 14, 12, 8), (14, 18, 17, 12), (18, 22, 21, 17), (22, 27, 25, 21), (27, 31, 29, 25), (31, 2, 0, 29), (5, 34, 32), (12, 1, 42, 8), (50, 7, 4, 51), (11, 9, 52, 53), (13, 15, 55, 54), (63, 30, 7, 50), (16, 19, 56, 57), (19, 16, 20, 23), (58, 23, 20, 59), (26, 24, 60, 61), (30, 28, 24, 26), (62, 28, 30, 63), (65, 32, 33, 64), (35, 33, 32, 34), (66, 35, 34, 67), (37, 36, 68, 69), (39, 38, 36, 37), (70, 38, 39, 71), (40, 41, 72, 73), (74, 43, 42, 75), (45, 44, 76, 77), (78, 46, 47, 79), (76, 54, 55, 77), (53, 52, 57, 56), (58, 59, 65, 64), (72, 66, 67, 73), (74, 75, 49, 48), (63, 50, 51, 62), (71, 61, 60, 70), (78, 79, 69, 68), (2, 6, 5, 0), (79, 47, 37, 69), (9, 13, 29), (74, 48, 3, 43), (31, 15, 11), (32, 65, 59, 20), (33, 35, 6), (2, 19, 23), (15, 13, 9, 11), (75, 42, 1, 49), (78, 68, 36, 46), (28, 62, 51, 4), (14, 3, 7), (67, 34, 40, 73), (39, 37, 22), (18, 26, 39, 22), (18, 30, 26), (16, 57, 52, 9), (27, 45, 15, 31), (26, 61, 71, 39), (25, 46, 36, 21), (31, 11, 19, 2), (38, 70, 60, 24), (8, 42, 40), (76, 44, 13, 54), (20, 16, 0), (2, 23, 33, 6), (6, 35, 41, 10), (10, 43, 3, 14), (18, 14, 7, 30), (56, 19, 11, 53), (29, 13, 44, 25), (23, 58, 64, 33), (21, 38, 24, 17), (22, 37, 47, 27), (0, 16, 9, 29), (72, 41, 35, 66), (25, 44, 46), (55, 15, 45, 77), (24, 28, 17), (5, 32, 20, 0), (8, 40, 34, 5), (17, 28, 4, 12), (21, 36, 38), (1, 3, 48, 49), (43, 41, 40, 42), (4, 1, 12), (4, 7, 3, 1), (47, 46, 44, 45), (47, 45, 27), (41, 43, 10)])
_uv = me_cylinder_007.uv_layers.new(name='UVMap')
_uv.uv.foreach_set('vector', [0.875, 1.0, 0.75, 1.0, 0.75, 0.5, 0.875, 0.5, 0.75, 1.0, 0.625, 1.0, 0.625, 0.5, 0.75, 0.5, 0.625, 1.0, 0.5, 1.0, 0.5, 0.5, 0.625, 0.5, 0.5, 1.0, 0.375, 1.0, 0.375, 0.5, 0.5, 0.5, 0.375, 1.0, 0.25, 1.0, 0.25, 0.5, 0.375, 0.5, 0.25, 1.0, 0.125, 1.0, 0.125, 0.5, 0.25, 0.5, 0.125, 1.0, 0.0, 1.0, 0.0, 0.5, 0.125, 0.5, 0.9197, 0.4197, 0.9134, 0.3757, 0.8757, 0.4134, 0.9197, 0.08029, 0.9134, 0.1243, 0.9544, 0.2233, 0.99, 0.25, 0.6032, 0.4353, 0.5558, 0.4353, 0.5558, 0.4911, 0.6032, 0.4911, 0.5558, 0.4911, 0.5558, 0.5469, 0.6032, 0.5469, 0.6032, 0.4911, 0.6032, 0.6028, 0.6032, 0.5469, 0.5558, 0.5469, 0.5558, 0.6028, 0.2767, 0.08327, 0.2767, 0.04556, 0.3757, 0.08658, 0.349, 0.1132, 0.5558, 0.04736, 0.5, 0.04736, 0.5, 0.08084, 0.5558, 0.08084, 0.5, 0.04736, 0.5558, 0.04736, 0.5558, -1.126e-08, 0.5, -1.548e-08, 0.5893, 0.8818, 0.5558, 0.8818, 0.5558, 0.9376, 0.5893, 0.9376, 0.5558, 0.9376, 0.5558, 0.9934, 0.5893, 0.9934, 0.5893, 0.9376, 0.5, 0.2191, 0.5558, 0.2191, 0.5558, 0.1717, 0.5, 0.1717, 0.5558, 0.2526, 0.5558, 0.2191, 0.5, 0.2191, 0.5, 0.2526, 0.5558, 0.3237, 0.6032, 0.3237, 0.6032, 0.2679, 0.5558, 0.2679, 0.5558, 0.1339, 0.5558, 0.2009, 0.6116, 0.2009, 0.6116, 0.1339, 0.6032, 0.6028, 0.5558, 0.6028, 0.5558, 0.6586, 0.6032, 0.6586, 0.5558, 0.6586, 0.5558, 0.7144, 0.6032, 0.7144, 0.6032, 0.6586, 0.5558, 0.2679, 0.6116, 0.2679, 0.6116, 0.2009, 0.5558, 0.2009, 0.5558, 0.3795, 0.6032, 0.3795, 0.6032, 0.3237, 0.5558, 0.3237, 0.6451, 0.05581, 0.6451, 0.0, 0.6116, 0.0, 0.6116, 0.05581, 0.5, 0.5587, 0.5, 0.5922, 0.5558, 0.5922, 0.5558, 0.5587, 0.5, 0.4678, 0.5558, 0.4678, 0.5558, 0.4343, 0.5, 0.4343, 0.5558, 0.8818, 0.5893, 0.8818, 0.5893, 0.826, 0.5558, 0.826, 0.5558, 0.4343, 0.5558, 0.3435, 0.5, 0.3435, 0.5, 0.4343, 0.5, 0.1717, 0.5558, 0.1717, 0.5558, 0.08084, 0.5, 0.08084, 0.5, 0.8648, 0.5558, 0.8648, 0.5558, 0.774, 0.5, 0.774, 0.5, 0.5922, 0.5, 0.6831, 0.5558, 0.6831, 0.5558, 0.5922, 0.5, 0.5587, 0.5558, 0.5587, 0.5558, 0.4678, 0.5, 0.4678, 0.5, 0.2526, 0.5, 0.3435, 0.5558, 0.3435, 0.5558, 0.2526, 0.5, 0.6831, 0.5, 0.774, 0.5558, 0.774, 0.5558, 0.6831, 0.5558, 0.8648, 0.5, 0.8648, 0.5, 0.9557, 0.5558, 0.9557, 1.0, 1.0, 0.875, 1.0, 0.875, 0.5, 1.0, 0.5, 0.08327, 0.2233, 0.04556, 0.2233, 0.08658, 0.1243, 0.1132, 0.151, 0.6243, 0.4134, 0.5866, 0.3757, 0.5803, 0.4197, 0.4167, 0.2233, 0.3868, 0.151, 0.4134, 0.1243, 0.4544, 0.2233, 0.08029, 0.4197, 0.08658, 0.3757, 0.1243, 0.4134, 0.8757, 0.4134, 0.849, 0.3868, 0.7767, 0.4167, 0.7767, 0.4544, 0.3757, 0.4134, 0.4134, 0.3757, 0.4197, 0.4197, 0.25, 0.49, 0.2233, 0.4544, 0.2767, 0.4544, 0.6032, 0.5469, 0.6032, 0.6028, 0.6243, 0.4134, 0.5558, 0.4911, 0.9167, 0.2233, 0.9544, 0.2233, 0.9134, 0.1243, 0.8868, 0.151, 0.5833, 0.2233, 0.6132, 0.151, 0.5866, 0.1243, 0.5456, 0.2233, 0.7767, 0.04556, 0.7767, 0.08327, 0.849, 0.1132, 0.8757, 0.08658, 0.4197, 0.08029, 0.4134, 0.1243, 0.3757, 0.08658, 0.8868, 0.349, 0.9134, 0.3757, 0.9544, 0.2767, 0.9167, 0.2767, 0.1243, 0.08658, 0.08658, 0.1243, 0.08029, 0.08029, 0.25, 0.01, 0.2233, 0.04556, 0.1243, 0.08658, 0.08029, 0.08029, 0.25, 0.01, 0.2767, 0.04556, 0.2233, 0.04556, 0.7233, 0.4544, 0.7233, 0.4167, 0.651, 0.3868, 0.6243, 0.4134, 0.01, 0.25, 0.04556, 0.2767, 0.08658, 0.3757, 0.08029, 0.4197, 0.2233, 0.04556, 0.2233, 0.08327, 0.151, 0.1132, 0.1243, 0.08658, 0.51, 0.25, 0.5456, 0.2233, 0.5866, 0.1243, 0.5803, 0.08029, 0.08029, 0.4197, 0.1243, 0.4134, 0.2233, 0.4544, 0.25, 0.49, 0.6243, 0.08658, 0.651, 0.1132, 0.7233, 0.08327, 0.7233, 0.04556, 0.99, 0.25, 0.9544, 0.2233, 0.9544, 0.2767, 0.5833, 0.2767, 0.5456, 0.2767, 0.5866, 0.3757, 0.6132, 0.349, 0.7767, 0.4544, 0.7233, 0.4544, 0.75, 0.49, 0.25, 0.49, 0.2767, 0.4544, 0.3757, 0.4134, 0.4197, 0.4197, 0.4197, 0.4197, 0.4134, 0.3757, 0.4544, 0.2767, 0.49, 0.25, 0.49, 0.25, 0.4544, 0.2233, 0.4134, 0.1243, 0.4197, 0.08029, 0.25, 0.01, 0.4197, 0.08029, 0.3757, 0.08658, 0.2767, 0.04556, 0.2233, 0.4167, 0.2233, 0.4544, 0.1243, 0.4134, 0.151, 0.3868, 0.5803, 0.4197, 0.5866, 0.3757, 0.5456, 0.2767, 0.51, 0.25, 0.2767, 0.4544, 0.2767, 0.4167, 0.349, 0.3868, 0.3757, 0.4134, 0.5803, 0.08029, 0.6243, 0.08658, 0.7233, 0.04556, 0.75, 0.01, 0.08029, 0.08029, 0.08658, 0.1243, 0.04556, 0.2233, 0.01, 0.25, 0.75, 0.49, 0.7233, 0.4544, 0.6243, 0.4134, 0.5803, 0.4197, 0.4167, 0.2767, 0.4544, 0.2767, 0.4134, 0.3757, 0.3868, 0.349, 0.51, 0.25, 0.5456, 0.2767, 0.5456, 0.2233, 0.1132, 0.349, 0.08658, 0.3757, 0.04556, 0.2767, 0.08327, 0.2767, 0.7233, 0.04556, 0.7767, 0.04556, 0.75, 0.01, 0.9197, 0.4197, 0.8757, 0.4134, 0.7767, 0.4544, 0.75, 0.49, 0.99, 0.25, 0.9544, 0.2767, 0.9134, 0.3757, 0.9197, 0.4197, 0.75, 0.01, 0.7767, 0.04556, 0.8757, 0.08658, 0.9197, 0.08029, 0.5803, 0.08029, 0.5866, 0.1243, 0.6243, 0.08658, 0.6032, 0.4353, 0.6032, 0.3795, 0.5558, 0.3795, 0.5558, 0.4353, 0.5, 0.5922, 0.6451, 0.0, 0.9544, 0.2767, 0.5558, 0.5922, 0.8757, 0.08658, 0.9134, 0.1243, 0.9197, 0.08029, 0.5558, 0.4911, 0.5558, 0.4353, 0.4134, 0.1243, 0.6032, 0.4353, 0.5893, 0.826, 0.5893, 0.8818, 0.5456, 0.2767, 0.5, 0.4678, 0.04556, 0.2233, 0.04556, 0.2767, 0.01, 0.25, 0.4544, 0.2767, 0.4544, 0.2233, 0.49, 0.25])
me_cylinder_007.materials.append(mat_lip)
me_cylinder_007.update()
me_cylinder_008 = bpy.data.meshes.new('Cylinder.008')
me_cylinder_008.from_pydata([(2.298, 2.298, 0.0), (3.25, 0.0, 0.0), (2.298, 2.298, 5.0), (3.25, 0.0, 5.0), (2.528, 2.769, 0.0), (3.675, 0.0, 0.0), (2.528, 2.769, 5.0), (3.675, 0.0, 5.0)], [], [(1, 3, 2, 0), (5, 4, 6, 7), (0, 4, 5, 1), (0, 2, 6, 4), (2, 3, 7, 6), (3, 1, 5, 7)])
_uv = me_cylinder_008.uv_layers.new(name='UVMap')
_uv.uv.foreach_set('vector', [0.75, 1.0, 0.75, 1.0, 0.875, 1.0, 0.875, 1.0, 0.75, 1.0, 0.875, 1.0, 0.875, 1.0, 0.75, 1.0, 0.875, 1.0, 0.875, 1.0, 0.75, 1.0, 0.75, 1.0, 0.875, 1.0, 0.875, 1.0, 0.875, 1.0, 0.875, 1.0, 0.875, 1.0, 0.75, 1.0, 0.75, 1.0, 0.875, 1.0, 0.75, 1.0, 0.75, 1.0, 0.75, 1.0, 0.75, 1.0])
me_cylinder_008.materials.append(mat_door)
me_cylinder_008.update()

# ---- objects
ob_liftbottom = bpy.data.objects.new('LiftBottom', me_cube_005)
ob_lipbottom = bpy.data.objects.new('LipBottom', me_cylinder_002)
ob_tube = bpy.data.objects.new('Tube', me_cylinder_003)
ob_doorleft = bpy.data.objects.new('DoorLeft', me_cylinder_006)
ob_liptop = bpy.data.objects.new('LipTop', me_cylinder_007)
ob_doorright = bpy.data.objects.new('DoorRight', me_cylinder_008)

# ---- transforms, parenting, visibility, modifiers, constraints
ob_liftbottom.location = (0.0, 0.0, -0.1)
ob_liftbottom.rotation_euler = (0.0, -0.0, -2.356)
ob_lipbottom.location = (1.49e-08, -4.098e-08, -0.25)
ob_lipbottom.scale = (0.9, 0.9, 1.0)
ob_tube.location = (1.49e-08, -4.098e-08, 0.0)
ob_doorleft.location = (0.1, -4.098e-08, 0.0)
ob_doorleft.scale = (0.83, 0.83, 1.0)
ob_liptop.location = (1.49e-08, -4.098e-08, 5.75)
ob_liptop.scale = (0.9, 0.9, 1.0)
ob_doorright.location = (0.1, -4.098e-08, 0.0)
ob_doorright.scale = (0.83, 0.83, 1.0)

# ---- collection membership
col_collection.objects.link(ob_liftbottom)
col_collection.objects.link(ob_lipbottom)
col_collection.objects.link(ob_tube)
col_collection.objects.link(ob_doorleft)
col_collection.objects.link(ob_liptop)
col_collection.objects.link(ob_doorright)

# ---- scene / render settings (as saved in the file)
scene.frame_start = 1; scene.frame_end = 250; scene.frame_set(0)
scene.render.engine = 'BLENDER_EEVEE_NEXT'
bpy.context.view_layer.update()

# ---- added for rendering (the .blend has no active camera and no usable light): camera, sun
cam_auto = bpy.data.cameras.new('AutoCamera')
cam_auto.lens = 50.0
cam_auto.sensor_width = 36.0
cam_auto.clip_end = 1307.57
ob_auto_camera = bpy.data.objects.new('AutoCamera', cam_auto)
scene.collection.objects.link(ob_auto_camera)
ob_auto_camera.location = (74.5058, -89.407, 59.6046)
ob_auto_camera.rotation_euler = (1.09748, -7.21219e-08, 0.694738)
scene.camera = ob_auto_camera
light_auto_sun = bpy.data.lights.new('AutoSun', 'SUN')
light_auto_sun.energy = 3.0
light_auto_sun.angle = 0.0523599
ob_auto_sun = bpy.data.objects.new('AutoSun', light_auto_sun)
scene.collection.objects.link(ob_auto_sun)
ob_auto_sun.rotation_euler = (0.872665, 0.174533, 0.523599)
bpy.context.view_layer.update()
